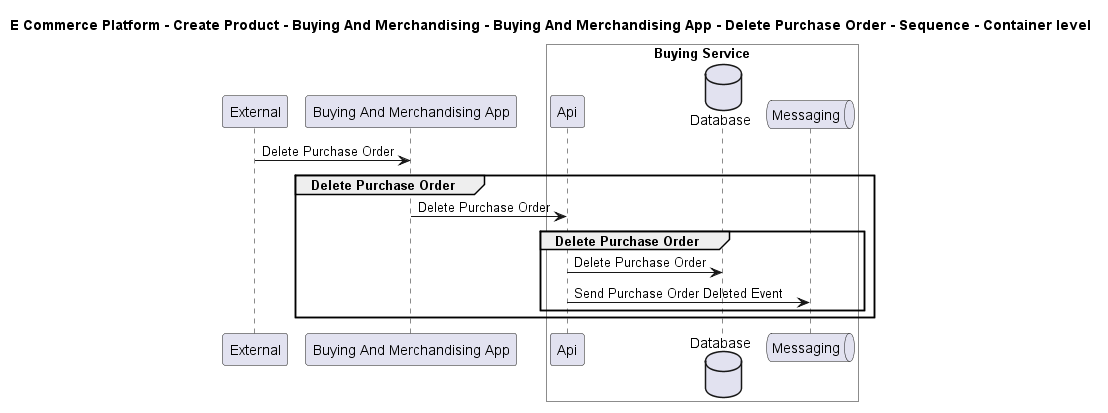

The diagram above was rendered by PlantUML. Its source (embedded in the PNG):
@startuml

title E Commerce Platform - Create Product - Buying And Merchandising - Buying And Merchandising App - Delete Purchase Order - Sequence - Container level

participant "External" as C4InterFlow.SoftwareSystems.ExternalSystem
participant "Buying And Merchandising App" as ECommercePlatform.CreateProduct.BuyingAndMerchandising.SoftwareSystems.BuyingAndMerchandisingApp

box "Buying Service" #White
    participant "Api" as ECommercePlatform.CreateProduct.BuyingAndMerchandising.SoftwareSystems.BuyingService.Containers.Api
    database "Database" as ECommercePlatform.CreateProduct.BuyingAndMerchandising.SoftwareSystems.BuyingService.Containers.Database
    queue "Messaging" as ECommercePlatform.CreateProduct.BuyingAndMerchandising.SoftwareSystems.BuyingService.Containers.Messaging
end box


C4InterFlow.SoftwareSystems.ExternalSystem -> ECommercePlatform.CreateProduct.BuyingAndMerchandising.SoftwareSystems.BuyingAndMerchandisingApp : Delete Purchase Order
group Delete Purchase Order
ECommercePlatform.CreateProduct.BuyingAndMerchandising.SoftwareSystems.BuyingAndMerchandisingApp -> ECommercePlatform.CreateProduct.BuyingAndMerchandising.SoftwareSystems.BuyingService.Containers.Api : Delete Purchase Order
group Delete Purchase Order
ECommercePlatform.CreateProduct.BuyingAndMerchandising.SoftwareSystems.BuyingService.Containers.Api -> ECommercePlatform.CreateProduct.BuyingAndMerchandising.SoftwareSystems.BuyingService.Containers.Database : Delete Purchase Order
ECommercePlatform.CreateProduct.BuyingAndMerchandising.SoftwareSystems.BuyingService.Containers.Api -> ECommercePlatform.CreateProduct.BuyingAndMerchandising.SoftwareSystems.BuyingService.Containers.Messaging : Send Purchase Order Deleted Event
end
end


@enduml